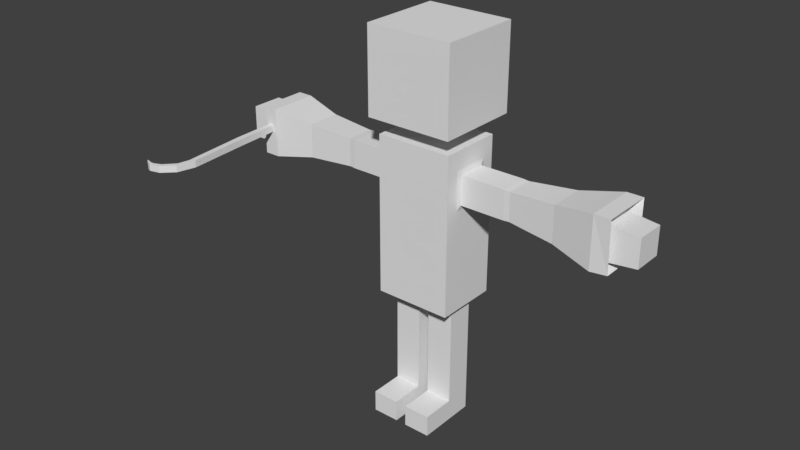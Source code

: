 # Source: Robo.blend  (saved by Blender 2.79.0; exported with 4.5.12 LTS)
import bpy
from mathutils import Matrix  # noqa: F401  (used for matrix-valued properties, if any)

bpy.ops.wm.read_factory_settings(use_empty=True)
scene = bpy.context.scene
scene.name = 'Scene'

# ---- collections
col_collection_1 = bpy.data.collections.new('Collection 1'); scene.collection.children.link(col_collection_1)

# ---- materials (node trees are filled in below, after node groups)
mat_material = bpy.data.materials.new('Material')
mat_material.alpha_threshold = 0.0
mat_material.use_transparent_shadow = False
mat_material.roughness = 0.5
mat_material.line_color = (0.0, 0.0, 0.0, 1.0)

# ---- material node trees

# ---- world
world_world = bpy.data.worlds.new('World'); scene.world = world_world
world_world.color = (0.05088, 0.05088, 0.05088)
world_world.use_sun_shadow = False
world_world.sun_shadow_jitter_overblur = 0.0
world_world.cycles.sampling_method = 'MANUAL'

# ---- meshes
me_cube_001 = bpy.data.meshes.new('Cube.001')
me_cube_001.from_pydata([(0.292, -10.06, -1.0), (0.292, -10.06, 0.4589), (1.087, 4.057, -1.0), (1.087, 4.057, 0.4589), (1.635, -10.06, -1.0), (1.635, -10.06, 0.4589), (2.16, 4.162, -1.0), (2.16, 4.162, 0.4589), (-0.7709, -23.78, -1.0), (-0.7709, -23.78, 0.4589), (0.3686, -24.36, 0.4589), (0.3686, -24.36, -1.0), (0.8742, 11.67, 0.651), (0.8742, 11.67, -1.0), (1.293, 12.56, -1.0), (1.293, 12.56, 0.651), (0.257, -27.74, -1.0), (0.257, -27.74, 0.4589), (0.8693, -26.89, 0.4589), (0.8693, -26.89, -1.0), (2.708, -30.15, -1.0), (2.708, -30.15, 0.4589), (3.03, -29.25, 0.4589), (3.03, -29.25, -1.0), (4.939, -30.72, -1.0), (4.939, -30.72, 0.4589), (4.697, -29.92, 0.4589), (4.697, -29.92, -1.0), (6.678, -29.51, -1.0), (6.678, -29.51, 0.4589), (6.702, -29.76, 0.4589), (6.702, -29.76, -1.0), (5.708, -29.88, 0.4589), (5.967, -30.3, 0.4589), (5.967, -30.3, -1.0), (5.708, -29.88, -1.0)], [], [(0, 1, 3, 2), (7, 6, 14, 15), (6, 7, 5, 4), (5, 1, 9, 10), (2, 6, 4, 0), (7, 3, 1, 5), (10, 9, 17, 18), (4, 5, 10, 11), (1, 0, 8, 9), (0, 4, 11, 8), (13, 12, 15, 14), (6, 2, 13, 14), (3, 7, 15, 12), (2, 3, 12, 13), (16, 19, 23, 20), (11, 10, 18, 19), (8, 11, 19, 16), (9, 8, 16, 17), (22, 21, 25, 26), (17, 16, 20, 21), (18, 17, 21, 22), (19, 18, 22, 23), (35, 32, 29, 28), (23, 22, 26, 27), (20, 23, 27, 24), (21, 20, 24, 25), (32, 33, 30, 29), (33, 34, 31, 30), (31, 28, 29, 30), (34, 35, 28, 31), (24, 27, 35, 34), (25, 24, 34, 33), (26, 25, 33, 32), (27, 26, 32, 35)])
me_cube_001.use_remesh_preserve_volume = False
me_cube_001.use_remesh_preserve_attributes = False
me_cube_001.use_mirror_vertex_groups = False
me_cube_001.update()
me_cube = bpy.data.meshes.new('Cube')
me_cube.from_pydata([(0.8469, 0.6938, -1.221), (0.8469, -0.7091, -1.221), (0.8469, 0.6938, 0.8313), (0.8469, -0.7091, 0.8313), (0.8469, 0.6938, -2.69), (0.8469, -0.7091, -2.69), (0.8469, -5.96e-08, -1.221), (0.8469, 0.6938, -0.1378), (0.8469, -0.7091, -0.1378), (0.8469, -5.364e-07, 0.8313), (0.8725, -0.3145, -0.3293), (0.8725, -0.3145, 0.3042), (0.8725, 0.319, -0.3293), (0.8725, 0.319, 0.3042), (1.857, -0.3145, -0.3293), (1.857, -0.3145, 0.3042), (1.857, 0.319, -0.3293), (1.857, 0.319, 0.3042), (0.8469, 0.4204, 0.02209), (0.8469, -0.4204, 0.02209), (0.8469, -3.805e-07, 0.4158), (0.8469, -2.033e-07, -0.4301), (0.8469, -0.4204, -0.4301), (0.8469, 0.4255, -0.4301), (0.8469, -0.4204, 0.4158), (0.8469, 0.4204, 0.4158), (3.0, 0.3978, 0.3829), (3.0, 0.3978, -0.4082), (3.0, -0.3933, -0.4082), (3.0, -0.3933, 0.3829), (3.967, 0.3922, 0.3092), (3.967, 0.3916, -0.4075), (3.967, -0.3871, -0.4075), (3.967, -0.3864, 0.3265), (3.888, 0.5716, 0.5566), (3.888, 0.5716, -0.582), (3.888, -0.5671, -0.582), (3.888, -0.5671, 0.5566), (4.241, 0.5716, 0.5566), (4.251, 0.5416, -0.5581), (4.251, -0.5371, -0.5581), (4.241, -0.5671, 0.5566), (4.715, 0.3356, 0.2549), (4.715, 0.3363, -0.3524), (4.715, -0.3318, -0.3524), (4.715, -0.3323, 0.2698), (0.1197, -0.3214, -3.875), (0.1197, -0.3214, -2.73), (0.1197, 0.2721, -3.875), (0.1197, 0.2721, -2.73), (0.7132, -0.3214, -3.875), (0.7132, -0.3214, -2.73), (0.7132, 0.2721, -3.875), (0.7132, 0.2721, -2.73), (0.8469, -0.007654, -2.69), (0.4235, 0.6938, -2.69), (0.4235, -0.7091, -2.69), (0.4235, 0.3435, -2.69), (0.7514, -0.007654, -2.69), (0.07826, -0.007654, -2.69), (0.4235, -0.3529, -2.69), (0.08157, -0.3512, -2.69), (0.7549, -0.3545, -2.69), (0.07491, 0.3384, -2.69), (0.748, 0.338, -2.69), (0.1197, 0.2721, -4.995), (0.1197, -0.3214, -4.995), (0.7132, 0.2721, -4.995), (0.7132, -0.3214, -4.995), (0.1197, 0.2721, -5.47), (0.1197, -0.3214, -5.47), (0.7132, 0.2721, -5.47), (0.7132, -0.3214, -5.47), (0.1197, -1.065, -4.995), (0.7132, -1.065, -4.995), (0.1197, -1.065, -5.47), (0.7132, -1.065, -5.47), (0.9607, -0.8905, 1.206), (0.9607, -0.8905, 3.075), (0.9607, 0.9787, 1.206), (0.9607, 0.9787, 3.075), (1.737, 0.319, -0.3293), (1.737, 0.319, 0.3042), (1.737, -0.3145, -0.3293), (1.737, -0.3145, 0.3042), (1.985, -0.3069, 0.2967), (1.985, 0.3115, 0.2967), (1.985, 0.3115, -0.3218), (1.985, -0.3069, -0.3218), (0.1197, -0.3214, -4.025), (0.7132, -0.3214, -4.025), (0.7132, 0.2721, -4.025), (0.1197, 0.2721, -4.025), (0.1197, -0.3214, -4.891), (0.7132, 0.2721, -4.891), (0.7132, -0.3214, -4.891), (0.1197, 0.2721, -4.891), (0.8469, 0.6938, -1.326), (0.8469, -0.7091, -1.326), (-0.8469, 0.6938, -1.221), (-0.8469, -0.7091, -1.221), (-0.8469, 0.6938, 0.8313), (-0.8469, -0.7091, 0.8313), (-0.8469, 0.6938, -2.69), (-0.8469, -0.7091, -2.69), (-0.8469, -5.96e-08, -1.221), (-0.8469, 0.6938, -0.1378), (-0.8469, -0.7091, -0.1378), (-0.8469, -5.364e-07, 0.8313), (-0.8732, -0.3145, -0.3293), (-0.8732, -0.3145, 0.3042), (-0.8732, 0.319, -0.3293), (-0.8732, 0.319, 0.3042), (-1.858, -0.3145, -0.3293), (-1.858, -0.3145, 0.3042), (-1.858, 0.319, -0.3293), (-1.858, 0.319, 0.3042), (-0.8469, 0.4204, 0.02209), (-0.8469, -0.4204, 0.02209), (-0.8469, -3.805e-07, 0.4158), (-0.8469, -2.033e-07, -0.4301), (-0.8469, -0.4204, -0.4301), (-0.8469, 0.4255, -0.4301), (-0.8469, -0.4204, 0.4158), (-0.8469, 0.4204, 0.4158), (-3.016, 0.3774, 0.3624), (-3.016, 0.3774, -0.3878), (-3.016, -0.3728, -0.3878), (-3.016, -0.3728, 0.3624), (-3.927, 0.3433, 0.3285), (-3.927, 0.3433, -0.3536), (-3.927, -0.3387, -0.3536), (-3.927, -0.3387, 0.3285), (-3.903, 0.5421, 0.5272), (-3.903, 0.5421, -0.5525), (-3.903, -0.5376, -0.5525), (-3.903, -0.5376, 0.5272), (-4.238, 0.5421, 0.5272), (-4.238, 0.5421, -0.5525), (-4.238, -0.5376, -0.5525), (-4.238, -0.5376, 0.5272), (-4.723, 0.3549, 0.3403), (-4.723, 0.3549, -0.365), (-4.723, -0.3503, -0.365), (-4.723, -0.3503, 0.3403), (-0.1197, -0.3214, -3.875), (-0.1197, -0.3214, -2.73), (-0.1197, 0.2721, -3.875), (-0.1197, 0.2721, -2.73), (-0.7132, -0.3214, -3.875), (-0.7132, -0.3214, -2.73), (-0.7132, 0.2721, -3.875), (-0.7132, 0.2721, -2.73), (-0.8469, -0.007654, -2.69), (-0.4235, 0.6938, -2.69), (-0.4235, -0.7091, -2.69), (-0.4235, 0.3435, -2.69), (-0.7514, -0.007654, -2.69), (-0.07826, -0.007654, -2.69), (-0.4235, -0.3529, -2.69), (-0.08157, -0.3512, -2.69), (-0.7549, -0.3545, -2.69), (-0.07491, 0.3384, -2.69), (-0.748, 0.338, -2.69), (-0.1197, 0.2721, -4.995), (-0.1197, -0.3214, -4.995), (-0.7132, 0.2721, -4.995), (-0.7132, -0.3214, -4.995), (-0.1197, 0.2721, -5.47), (-0.1197, -0.3214, -5.47), (-0.7132, 0.2721, -5.47), (-0.7132, -0.3214, -5.47), (-0.1197, -1.065, -4.995), (-0.7132, -1.065, -4.995), (-0.1197, -1.065, -5.47), (-0.7132, -1.065, -5.47), (-0.9607, -0.8905, 1.206), (-0.9607, -0.8905, 3.075), (-0.9607, 0.9787, 1.206), (-0.9607, 0.9787, 3.075), (-1.737, 0.319, -0.3293), (-1.737, 0.319, 0.3042), (-1.737, -0.3145, -0.3293), (-1.737, -0.3145, 0.3042), (-1.986, -0.3069, 0.2967), (-1.986, 0.3115, 0.2967), (-1.986, 0.3115, -0.3218), (-1.986, -0.3069, -0.3218), (0.0, 0.6938, -1.221), (0.0, -0.7091, -1.221), (0.0, 0.6938, 0.8313), (0.0, -0.7091, 0.8313), (0.0, 0.6938, -2.69), (0.0, -0.7091, -2.69), (0.0, -0.007654, -2.69), (0.0, 0.9787, 1.206), (0.0, 0.9787, 3.075), (0.0, -0.8905, 1.206), (0.0, -0.8905, 3.075), (-0.1197, -0.3214, -4.025), (-0.7132, -0.3214, -4.025), (-0.7132, 0.2721, -4.025), (-0.1197, 0.2721, -4.025), (-0.1197, -0.3214, -4.891), (-0.7132, 0.2721, -4.891), (-0.7132, -0.3214, -4.891), (-0.1197, 0.2721, -4.891), (0.0, -0.7091, -1.326), (0.0, 0.6938, -1.326), (-0.8469, 0.6938, -1.326), (-0.8469, -0.7091, -1.326), (0.0, -0.7091, -0.1378), (0.0, 0.6938, -0.1378)], [], [(2, 7, 212, 190), (1, 8, 211, 189), (2, 190, 191, 3, 9), (1, 189, 207, 98), (188, 0, 97, 208), (0, 6, 1, 98, 97), (6, 21, 22, 19, 8, 1), (0, 7, 18, 23, 21, 6), (7, 2, 9, 20, 25, 18), (10, 11, 24, 19, 22), (81, 82, 17, 16), (86, 85, 29, 26), (83, 84, 11, 10), (81, 16, 14, 83), (82, 13, 11, 84), (23, 12, 10, 22, 21), (12, 23, 18, 25, 13), (19, 24, 20, 9, 3, 8), (13, 25, 20, 24, 11), (27, 26, 34, 35), (87, 86, 26, 27), (85, 88, 28, 29), (88, 87, 27, 28), (31, 30, 42, 43), (32, 33, 41, 40), (26, 29, 37, 34), (30, 31, 39, 38), (34, 37, 41, 38), (35, 34, 38, 39), (37, 36, 40, 41), (36, 35, 39, 40), (31, 32, 40, 39), (29, 28, 36, 37), (28, 27, 35, 36), (33, 30, 38, 41), (43, 42, 45, 44), (33, 32, 44, 45), (32, 31, 43, 44), (30, 33, 45, 42), (46, 47, 49, 48), (48, 49, 53, 52), (52, 53, 51, 50), (50, 51, 47, 46), (95, 93, 66, 68), (53, 49, 63, 57, 64), (55, 57, 63, 59, 194, 192), (4, 54, 58, 64, 57, 55), (54, 5, 56, 60, 62, 58), (59, 61, 60, 56, 193, 194), (49, 47, 61, 59, 63), (47, 51, 62, 60, 61), (51, 53, 64, 58, 62), (67, 68, 72, 71), (96, 94, 67, 65), (93, 96, 65, 66), (94, 95, 68, 67), (69, 71, 72, 70), (66, 65, 69, 70), (70, 72, 76, 75), (65, 67, 71, 69), (74, 73, 75, 76), (68, 66, 73, 74), (72, 68, 74, 76), (66, 70, 75, 73), (195, 196, 80, 79), (79, 80, 78, 77), (195, 79, 77, 197), (80, 196, 198, 78), (77, 78, 198, 197), (17, 82, 84, 15), (12, 81, 83, 10), (14, 15, 84, 83), (12, 13, 82, 81), (14, 16, 87, 88), (15, 14, 88, 85), (16, 17, 86, 87), (17, 15, 85, 86), (52, 50, 90, 91), (46, 48, 92, 89), (48, 52, 91, 92), (50, 46, 89, 90), (91, 90, 95, 94), (89, 92, 96, 93), (92, 91, 94, 96), (90, 89, 93, 95), (208, 97, 4, 55, 192), (97, 98, 5, 54, 4), (98, 207, 193, 56, 5), (212, 7, 0, 188), (211, 8, 3, 191), (101, 190, 212, 106), (100, 189, 211, 107), (101, 108, 102, 191, 190), (100, 210, 207, 189), (188, 208, 209, 99), (99, 209, 210, 100, 105), (105, 100, 107, 118, 121, 120), (99, 105, 120, 122, 117, 106), (106, 117, 124, 119, 108, 101), (109, 121, 118, 123, 110), (180, 115, 116, 181), (185, 125, 128, 184), (182, 109, 110, 183), (180, 182, 113, 115), (181, 183, 110, 112), (122, 120, 121, 109, 111), (111, 112, 124, 117, 122), (118, 107, 102, 108, 119, 123), (112, 110, 123, 119, 124), (126, 134, 133, 125), (186, 126, 125, 185), (184, 128, 127, 187), (187, 127, 126, 186), (130, 142, 141, 129), (131, 139, 140, 132), (125, 133, 136, 128), (129, 137, 138, 130), (133, 137, 140, 136), (134, 138, 137, 133), (136, 140, 139, 135), (135, 139, 138, 134), (130, 138, 139, 131), (128, 136, 135, 127), (127, 135, 134, 126), (132, 140, 137, 129), (142, 143, 144, 141), (132, 144, 143, 131), (131, 143, 142, 130), (129, 141, 144, 132), (145, 147, 148, 146), (147, 151, 152, 148), (151, 149, 150, 152), (149, 145, 146, 150), (205, 167, 165, 203), (152, 163, 156, 162, 148), (154, 192, 194, 158, 162, 156), (103, 154, 156, 163, 157, 153), (153, 157, 161, 159, 155, 104), (158, 194, 193, 155, 159, 160), (148, 162, 158, 160, 146), (146, 160, 159, 161, 150), (150, 161, 157, 163, 152), (166, 170, 171, 167), (206, 164, 166, 204), (203, 165, 164, 206), (204, 166, 167, 205), (168, 169, 171, 170), (165, 169, 168, 164), (169, 174, 175, 171), (164, 168, 170, 166), (173, 175, 174, 172), (167, 173, 172, 165), (171, 175, 173, 167), (165, 172, 174, 169), (195, 178, 179, 196), (178, 176, 177, 179), (195, 197, 176, 178), (179, 177, 198, 196), (176, 197, 198, 177), (116, 114, 183, 181), (111, 109, 182, 180), (113, 182, 183, 114), (111, 180, 181, 112), (113, 187, 186, 115), (114, 184, 187, 113), (115, 186, 185, 116), (116, 185, 184, 114), (189, 188, 208, 207), (151, 201, 200, 149), (145, 199, 202, 147), (147, 202, 201, 151), (149, 200, 199, 145), (201, 204, 205, 200), (199, 203, 206, 202), (202, 206, 204, 201), (200, 205, 203, 199), (208, 192, 154, 103, 209), (209, 103, 153, 104, 210), (210, 104, 155, 193, 207), (208, 192, 194, 193, 207), (212, 188, 99, 106), (211, 191, 102, 107)])
_uv = me_cube.uv_layers.new(name='UVMap')
_uv.uv.foreach_set('vector', [0.000478, 0.2131, 0.09206, 0.2131, 0.09206, 0.2931, 0.000478, 0.2931, 0.1944, 0.08052, 0.09206, 0.08052, 0.09206, 0.0004779, 0.1944, 0.0004779, 0.9052, 0.1331, 0.8252, 0.1331, 0.8252, 0.0004779, 0.9052, 0.0004779, 0.9052, 0.06752, 0.1944, 0.08052, 0.1944, 0.0004779, 0.2044, 0.0004779, 0.2044, 0.08052, 0.1944, 0.2931, 0.1944, 0.2131, 0.2044, 0.2131, 0.2044, 0.2931, 0.1944, 0.2131, 0.1944, 0.1475, 0.1944, 0.08052, 0.2044, 0.08052, 0.2044, 0.2131, 0.1944, 0.1475, 0.1197, 0.1475, 0.1197, 0.1078, 0.07695, 0.1078, 0.09206, 0.08052, 0.1944, 0.08052, 0.1944, 0.2131, 0.09206, 0.2131, 0.07695, 0.1873, 0.1197, 0.1878, 0.1197, 0.1475, 0.1944, 0.1475, 0.09206, 0.2131, 0.000478, 0.2131, 0.000478, 0.1475, 0.03975, 0.1475, 0.03975, 0.1873, 0.07695, 0.1873, 0.0475, 0.8353, 0.02355, 0.8953, 0.0004779, 0.907, 0.002786, 0.857, 0.03572, 0.8122, 0.6206, 0.4617, 0.622, 0.3874, 0.6362, 0.3879, 0.6347, 0.4618, 0.6513, 0.3884, 0.6552, 0.3147, 0.7438, 0.3212, 0.7399, 0.3918, 0.6213, 0.5365, 0.6245, 0.6125, 0.5197, 0.615, 0.5179, 0.5381, 0.6206, 0.4617, 0.6347, 0.4618, 0.6357, 0.5361, 0.6213, 0.5365, 0.622, 0.3874, 0.5189, 0.3847, 0.5217, 0.3084, 0.6257, 0.3122, 0.1326, 0.8421, 0.1092, 0.8532, 0.0475, 0.8353, 0.03572, 0.8122, 0.08824, 0.8122, 0.1092, 0.8532, 0.1326, 0.8421, 0.128, 0.8982, 0.09693, 0.9373, 0.08604, 0.9136, 0.07695, 0.1078, 0.03975, 0.1078, 0.03975, 0.1475, 0.000478, 0.1475, 0.000478, 0.08052, 0.09206, 0.08052, 0.08604, 0.9136, 0.09693, 0.9373, 0.04438, 0.9364, 0.0004779, 0.907, 0.02355, 0.8953, 0.7877, 0.3166, 0.7542, 0.3787, 0.7447, 0.3791, 0.7829, 0.3084, 0.6499, 0.4618, 0.6513, 0.3884, 0.7399, 0.3918, 0.7387, 0.4622, 0.6547, 0.6102, 0.6511, 0.5356, 0.74, 0.5329, 0.7438, 0.6038, 0.6511, 0.5356, 0.6499, 0.4618, 0.7387, 0.4622, 0.74, 0.5329, 0.1246, 0.9382, 0.1867, 0.9382, 0.1867, 0.9743, 0.1246, 0.9743, 0.8941, 0.2245, 0.8941, 0.2865, 0.885, 0.2957, 0.885, 0.2153, 0.7542, 0.3787, 0.793, 0.4377, 0.7888, 0.4462, 0.7447, 0.3791, 0.9562, 0.2865, 0.9562, 0.2245, 0.9653, 0.2153, 0.9653, 0.2957, 0.9393, 0.711, 0.9393, 0.6306, 0.9642, 0.6306, 0.9642, 0.711, 0.9393, 0.7913, 0.9393, 0.711, 0.9642, 0.711, 0.9642, 0.7913, 0.9393, 0.9519, 0.9393, 0.8716, 0.9642, 0.8716, 0.9642, 0.9519, 0.9393, 0.8716, 0.9393, 0.7913, 0.9642, 0.7913, 0.9642, 0.8716, 0.9562, 0.2245, 0.8941, 0.2245, 0.885, 0.2153, 0.9653, 0.2153, 0.8919, 0.3787, 0.8583, 0.3166, 0.8632, 0.3084, 0.9013, 0.3791, 0.8583, 0.3166, 0.7877, 0.3166, 0.7829, 0.3084, 0.8632, 0.3084, 0.8941, 0.2865, 0.9562, 0.2865, 0.9653, 0.2957, 0.885, 0.2957, 0.9683, 0.0004779, 0.9683, 0.06254, 0.9062, 0.06254, 0.9062, 0.0004779, 0.0004779, 0.9382, 0.06254, 0.9382, 0.06254, 0.9743, 0.0004779, 0.9743, 0.06254, 0.9382, 0.1246, 0.9382, 0.1246, 0.9743, 0.06254, 0.9743, 0.1867, 0.9382, 0.2487, 0.9382, 0.2487, 0.9743, 0.1867, 0.9743, 0.1087, 0.8112, 0.0004779, 0.8112, 0.0004779, 0.7551, 0.1087, 0.7551, 0.1087, 0.7551, 0.0004779, 0.7551, 0.0004779, 0.699, 0.1087, 0.699, 0.1087, 0.699, 0.0004779, 0.699, 0.0004779, 0.6429, 0.1087, 0.6429, 0.1087, 0.6429, 0.0004779, 0.6429, 0.0004779, 0.5868, 0.1087, 0.5868, 0.5178, 0.8212, 0.5739, 0.8212, 0.5739, 0.831, 0.5178, 0.831, 0.6121, 0.9513, 0.6128, 0.8952, 0.6202, 0.891, 0.6202, 0.924, 0.6194, 0.9546, 0.8758, 0.9576, 0.8427, 0.9576, 0.8422, 0.9247, 0.8095, 0.925, 0.8095, 0.9176, 0.8758, 0.9176, 0.8758, 0.9976, 0.8095, 0.9976, 0.8095, 0.9886, 0.8421, 0.9883, 0.8427, 0.9576, 0.8758, 0.9576, 0.8095, 0.9976, 0.7431, 0.9976, 0.7431, 0.9576, 0.7768, 0.9576, 0.7767, 0.9889, 0.8095, 0.9886, 0.8095, 0.925, 0.777, 0.9253, 0.7768, 0.9576, 0.7431, 0.9576, 0.7431, 0.9176, 0.8095, 0.9176, 0.6128, 0.8952, 0.5582, 0.8826, 0.5566, 0.8768, 0.5883, 0.8839, 0.6202, 0.891, 0.5582, 0.8826, 0.5241, 0.9271, 0.5178, 0.9273, 0.5369, 0.9024, 0.5566, 0.8768, 0.5241, 0.9271, 0.553, 0.9752, 0.5519, 0.9831, 0.5349, 0.9553, 0.5178, 0.9273, 0.1896, 0.9131, 0.1335, 0.9131, 0.1335, 0.8683, 0.1896, 0.8683, 0.63, 0.8212, 0.6861, 0.8212, 0.6861, 0.831, 0.63, 0.831, 0.5739, 0.8212, 0.63, 0.8212, 0.63, 0.831, 0.5739, 0.831, 0.6861, 0.8212, 0.7422, 0.8212, 0.7422, 0.831, 0.6861, 0.831, 0.1896, 0.8122, 0.1896, 0.8683, 0.1335, 0.8683, 0.1335, 0.8122, 0.5739, 0.831, 0.63, 0.831, 0.63, 0.8759, 0.5739, 0.8759, 0.8914, 0.9148, 0.8004, 0.9166, 0.8394, 0.846, 0.8592, 0.8582, 0.2571, 0.9547, 0.3132, 0.9547, 0.3132, 0.9995, 0.2571, 0.9995, 0.8415, 0.7936, 0.8707, 0.8439, 0.8592, 0.8582, 0.8394, 0.846, 0.9272, 0.7936, 0.9272, 0.862, 0.8707, 0.8439, 0.8415, 0.7936, 0.8004, 0.9166, 0.7431, 0.8581, 0.8415, 0.7936, 0.8394, 0.846, 0.9272, 0.862, 0.8914, 0.9148, 0.8592, 0.8582, 0.8707, 0.8439, 0.4259, 0.1772, 0.426, 0.0005092, 0.5168, 0.0005406, 0.5167, 0.1772, 0.5116, 0.7083, 0.5116, 0.885, 0.3349, 0.885, 0.3349, 0.7083, 0.4259, 0.1772, 0.5167, 0.1772, 0.5167, 0.3539, 0.4259, 0.3539, 0.5166, 0.7073, 0.4257, 0.7073, 0.4258, 0.5306, 0.5166, 0.5306, 0.5167, 0.3539, 0.5166, 0.5306, 0.4258, 0.5306, 0.4259, 0.3539, 0.6362, 0.3879, 0.622, 0.3874, 0.6257, 0.3122, 0.6401, 0.313, 0.5178, 0.4612, 0.6206, 0.4617, 0.6213, 0.5365, 0.5179, 0.5381, 0.6357, 0.5361, 0.639, 0.6119, 0.6245, 0.6125, 0.6213, 0.5365, 0.5178, 0.4612, 0.5189, 0.3847, 0.622, 0.3874, 0.6206, 0.4617, 0.6357, 0.5361, 0.6347, 0.4618, 0.6499, 0.4618, 0.6511, 0.5356, 0.639, 0.6119, 0.6357, 0.5361, 0.6511, 0.5356, 0.6547, 0.6102, 0.6347, 0.4618, 0.6362, 0.3879, 0.6513, 0.3884, 0.6499, 0.4618, 0.6362, 0.3879, 0.6401, 0.313, 0.6552, 0.3147, 0.6513, 0.3884, 0.1087, 0.699, 0.1087, 0.6429, 0.1229, 0.6429, 0.1229, 0.699, 0.1087, 0.8112, 0.1087, 0.7551, 0.1229, 0.7551, 0.1229, 0.8112, 0.1087, 0.7551, 0.1087, 0.699, 0.1229, 0.699, 0.1229, 0.7551, 0.1087, 0.6429, 0.1087, 0.5868, 0.1229, 0.5868, 0.1229, 0.6429, 0.1229, 0.699, 0.1229, 0.6429, 0.2048, 0.6429, 0.2048, 0.699, 0.1229, 0.8112, 0.1229, 0.7551, 0.2048, 0.7551, 0.2048, 0.8112, 0.1229, 0.7551, 0.1229, 0.699, 0.2048, 0.699, 0.2048, 0.7551, 0.1229, 0.6429, 0.1229, 0.5868, 0.2048, 0.5868, 0.2048, 0.6429, 0.2044, 0.2931, 0.2044, 0.2131, 0.3333, 0.2131, 0.334, 0.2531, 0.3333, 0.2931, 0.2044, 0.2131, 0.2044, 0.08052, 0.3333, 0.08052, 0.3333, 0.1468, 0.3333, 0.2131, 0.2044, 0.08052, 0.2044, 0.0004779, 0.3333, 0.0004779, 0.334, 0.0405, 0.3333, 0.08052, 0.09206, 0.2931, 0.09206, 0.2131, 0.1944, 0.2131, 0.1944, 0.2931, 0.09206, 0.0004779, 0.09206, 0.08052, 0.000478, 0.08052, 0.0004781, 0.0004779, 0.0004779, 0.3732, 0.000478, 0.2931, 0.09206, 0.2931, 0.09206, 0.3732, 0.1944, 0.5058, 0.1944, 0.5858, 0.09206, 0.5858, 0.09206, 0.5058, 0.7451, 0.1331, 0.7451, 0.06752, 0.7451, 0.0004779, 0.8252, 0.0004779, 0.8252, 0.1331, 0.1944, 0.5058, 0.2044, 0.5058, 0.2044, 0.5858, 0.1944, 0.5858, 0.1944, 0.2931, 0.2044, 0.2931, 0.2044, 0.3732, 0.1944, 0.3732, 0.1944, 0.3732, 0.2044, 0.3732, 0.2044, 0.5058, 0.1944, 0.5058, 0.1944, 0.4388, 0.1944, 0.4388, 0.1944, 0.5058, 0.09206, 0.5058, 0.07695, 0.4785, 0.1197, 0.4785, 0.1197, 0.4388, 0.1944, 0.3732, 0.1944, 0.4388, 0.1197, 0.4388, 0.1197, 0.3985, 0.07695, 0.399, 0.09206, 0.3732, 0.09206, 0.3732, 0.07695, 0.399, 0.03975, 0.399, 0.03975, 0.4388, 0.0004779, 0.4388, 0.0004779, 0.3732, 0.2561, 0.8923, 0.233, 0.9003, 0.2217, 0.859, 0.2118, 0.8231, 0.2361, 0.8192, 0.6395, 0.07947, 0.6254, 0.07997, 0.6212, 0.005282, 0.6357, 0.004484, 0.6065, 0.3023, 0.5178, 0.2958, 0.5216, 0.2251, 0.6105, 0.228, 0.641, 0.154, 0.7442, 0.1535, 0.7436, 0.2304, 0.6401, 0.2289, 0.6395, 0.07947, 0.641, 0.154, 0.6266, 0.154, 0.6254, 0.07997, 0.6369, 0.3047, 0.6401, 0.2289, 0.7436, 0.2304, 0.7419, 0.3075, 0.2134, 0.6643, 0.2232, 0.6253, 0.233, 0.5868, 0.2561, 0.5948, 0.2375, 0.6682, 0.2375, 0.6682, 0.2302, 0.7436, 0.2057, 0.7439, 0.2093, 0.7069, 0.2134, 0.6643, 0.07695, 0.4785, 0.09206, 0.5058, 0.0004779, 0.5058, 0.0004779, 0.4388, 0.03975, 0.4388, 0.03975, 0.4785, 0.2302, 0.7436, 0.2361, 0.8192, 0.2118, 0.8231, 0.2088, 0.7835, 0.2057, 0.7439, 0.815, 0.4567, 0.8154, 0.4472, 0.8826, 0.4913, 0.874, 0.4954, 0.6103, 0.08051, 0.5217, 0.08404, 0.5178, 0.01363, 0.6061, 0.007032, 0.6105, 0.228, 0.5216, 0.2251, 0.5229, 0.1544, 0.6114, 0.1541, 0.6114, 0.1541, 0.5229, 0.1544, 0.5217, 0.08404, 0.6103, 0.08051, 0.9384, 0.3705, 0.9023, 0.3705, 0.9023, 0.3084, 0.9384, 0.3084, 0.9562, 0.1432, 0.9653, 0.1341, 0.9653, 0.2144, 0.9562, 0.2053, 0.815, 0.5943, 0.8154, 0.6038, 0.7447, 0.5656, 0.7529, 0.5608, 0.8941, 0.2053, 0.885, 0.2144, 0.885, 0.1341, 0.8941, 0.1432, 0.9393, 0.3084, 0.9642, 0.3084, 0.9642, 0.3887, 0.9393, 0.3887, 0.9393, 0.5494, 0.9642, 0.5494, 0.9642, 0.6297, 0.9393, 0.6297, 0.9393, 0.3887, 0.9642, 0.3887, 0.9642, 0.4691, 0.9393, 0.4691, 0.9393, 0.4691, 0.9642, 0.4691, 0.9642, 0.5494, 0.9393, 0.5494, 0.8941, 0.1432, 0.885, 0.1341, 0.9653, 0.1341, 0.9562, 0.1432, 0.7529, 0.5608, 0.7447, 0.5656, 0.7447, 0.4853, 0.7529, 0.4902, 0.7529, 0.4902, 0.7447, 0.4853, 0.8154, 0.4472, 0.815, 0.4567, 0.9562, 0.2053, 0.9653, 0.2144, 0.885, 0.2144, 0.8941, 0.2053, 0.3192, 0.9537, 0.2571, 0.9537, 0.2571, 0.8916, 0.3192, 0.8916, 0.9384, 0.4946, 0.9023, 0.4946, 0.9023, 0.4325, 0.9384, 0.4325, 0.9384, 0.4325, 0.9023, 0.4325, 0.9023, 0.3705, 0.9384, 0.3705, 0.9384, 0.5567, 0.9023, 0.5567, 0.9023, 0.4946, 0.9384, 0.4946, 0.5739, 0.712, 0.63, 0.712, 0.63, 0.8202, 0.5739, 0.8202, 0.63, 0.712, 0.6861, 0.712, 0.6861, 0.8202, 0.63, 0.8202, 0.6861, 0.712, 0.7422, 0.712, 0.7422, 0.8202, 0.6861, 0.8202, 0.5178, 0.712, 0.5739, 0.712, 0.5739, 0.8202, 0.5178, 0.8202, 0.9285, 0.5576, 0.9384, 0.5576, 0.9384, 0.6137, 0.9285, 0.6137, 0.7161, 0.8979, 0.7235, 0.8947, 0.7235, 0.9254, 0.7226, 0.9584, 0.7153, 0.954, 0.4676, 0.926, 0.4676, 0.966, 0.4012, 0.966, 0.4012, 0.9586, 0.4339, 0.9589, 0.4344, 0.926, 0.4676, 0.886, 0.4676, 0.926, 0.4344, 0.926, 0.4339, 0.8953, 0.4012, 0.895, 0.4012, 0.886, 0.4012, 0.886, 0.4012, 0.895, 0.3684, 0.8947, 0.3686, 0.926, 0.3349, 0.926, 0.3349, 0.886, 0.4012, 0.9586, 0.4012, 0.966, 0.3349, 0.966, 0.3349, 0.926, 0.3686, 0.926, 0.3688, 0.9583, 0.7153, 0.954, 0.7226, 0.9584, 0.6905, 0.9646, 0.6586, 0.9708, 0.6603, 0.9651, 0.6603, 0.9651, 0.6586, 0.9708, 0.6396, 0.9447, 0.6212, 0.9193, 0.6275, 0.9196, 0.6621, 0.8829, 0.6605, 0.8768, 0.692, 0.8858, 0.7235, 0.8947, 0.7161, 0.8979, 0.9328, 0.9176, 0.9328, 0.9624, 0.8767, 0.9624, 0.8767, 0.9176, 0.9285, 0.6698, 0.9384, 0.6698, 0.9384, 0.7259, 0.9285, 0.7259, 0.9285, 0.6137, 0.9384, 0.6137, 0.9384, 0.6698, 0.9285, 0.6698, 0.9285, 0.7259, 0.9384, 0.7259, 0.9384, 0.782, 0.9285, 0.782, 0.3132, 0.8458, 0.2571, 0.8458, 0.2571, 0.7897, 0.3132, 0.7897, 0.2571, 0.8907, 0.2571, 0.8458, 0.3132, 0.8458, 0.3132, 0.8907, 0.3274, 0.6878, 0.2571, 0.6878, 0.2572, 0.6316, 0.3274, 0.6317, 0.9623, 0.06351, 0.9623, 0.1084, 0.9062, 0.1084, 0.9062, 0.06349, 0.9393, 0.9977, 0.9393, 0.9529, 0.9954, 0.9529, 0.9954, 0.9977, 0.3274, 0.7888, 0.2571, 0.7887, 0.2571, 0.7326, 0.3274, 0.7326, 0.3274, 0.6317, 0.2572, 0.6316, 0.2572, 0.5868, 0.3275, 0.5868, 0.3274, 0.7326, 0.2571, 0.7326, 0.2571, 0.6878, 0.3274, 0.6878, 0.4259, 0.1772, 0.3351, 0.1772, 0.3352, 0.0004779, 0.426, 0.0005092, 0.9198, 0.6159, 0.9198, 0.7926, 0.7431, 0.7926, 0.7431, 0.6159, 0.4259, 0.1772, 0.4259, 0.3539, 0.335, 0.3539, 0.3351, 0.1772, 0.3349, 0.7073, 0.335, 0.5306, 0.4258, 0.5306, 0.4257, 0.7073, 0.335, 0.3539, 0.4259, 0.3539, 0.4258, 0.5306, 0.335, 0.5306, 0.6222, 0.304, 0.6259, 0.2285, 0.6401, 0.2289, 0.6369, 0.3047, 0.7425, 0.07683, 0.7442, 0.1535, 0.641, 0.154, 0.6395, 0.07947, 0.6266, 0.154, 0.641, 0.154, 0.6401, 0.2289, 0.6259, 0.2285, 0.7425, 0.07683, 0.6395, 0.07947, 0.6357, 0.004484, 0.7399, 0.0004779, 0.6266, 0.154, 0.6114, 0.1541, 0.6103, 0.08051, 0.6254, 0.07997, 0.6259, 0.2285, 0.6105, 0.228, 0.6114, 0.1541, 0.6266, 0.154, 0.6254, 0.07997, 0.6103, 0.08051, 0.6061, 0.007032, 0.6212, 0.005282, 0.6222, 0.304, 0.6065, 0.3023, 0.6105, 0.228, 0.6259, 0.2285, 0.7451, 0.2667, 0.7451, 0.1341, 0.7551, 0.1341, 0.7551, 0.2667, 0.6861, 0.712, 0.6861, 0.6978, 0.7422, 0.6978, 0.7422, 0.712, 0.5739, 0.712, 0.5739, 0.6978, 0.63, 0.6978, 0.63, 0.712, 0.63, 0.712, 0.63, 0.6978, 0.6861, 0.6978, 0.6861, 0.712, 0.5178, 0.712, 0.5178, 0.6978, 0.5739, 0.6978, 0.5739, 0.712, 0.6861, 0.6978, 0.6861, 0.6159, 0.7422, 0.6159, 0.7422, 0.6978, 0.5739, 0.6978, 0.5739, 0.6159, 0.63, 0.6159, 0.63, 0.6978, 0.63, 0.6978, 0.63, 0.6159, 0.6861, 0.6159, 0.6861, 0.6978, 0.5178, 0.6978, 0.5178, 0.6159, 0.5739, 0.6159, 0.5739, 0.6978, 0.2044, 0.2931, 0.3333, 0.2931, 0.334, 0.3332, 0.3333, 0.3732, 0.2044, 0.3732, 0.2044, 0.3732, 0.3333, 0.3732, 0.3333, 0.4395, 0.3333, 0.5058, 0.2044, 0.5058, 0.2044, 0.5058, 0.3333, 0.5058, 0.334, 0.5458, 0.3333, 0.5858, 0.2044, 0.5858, 0.7551, 0.1341, 0.884, 0.1341, 0.884, 0.2004, 0.884, 0.2667, 0.7551, 0.2667, 0.09206, 0.2931, 0.1944, 0.2931, 0.1944, 0.3732, 0.09206, 0.3732, 0.09206, 0.5858, 0.0004779, 0.5858, 0.0004779, 0.5058, 0.09206, 0.5058])
me_cube.materials.append(mat_material)
me_cube.use_remesh_preserve_volume = False
me_cube.use_remesh_preserve_attributes = False
me_cube.use_mirror_vertex_groups = False
me_cube.update()
arm_armature = bpy.data.armatures.new('Armature')  # bones are not reproduced

# ---- objects
ob_armature = bpy.data.objects.new('Armature', arm_armature)
ob_cube_001 = bpy.data.objects.new('Cube.001', me_cube_001)
ob_cube = bpy.data.objects.new('Cube', me_cube)

# ---- transforms, parenting, visibility, modifiers, constraints
ob_armature.location = (0.0, 0.0, 5.54)
ob_armature.hide_viewport = True
ob_armature.show_in_front = True
ob_armature.lineart.crease_threshold = 0.0
ob_cube_001.parent = ob_armature
ob_cube_001.matrix_parent_inverse = Matrix(((1.0, 0.0, 0.0, -0.0), (0.0, 1.0, 0.0, -0.0), (0.0, 0.0, 1.0, -5.54), (0.0, 0.0, 0.0, 1.0)))
ob_cube_001.location = (-3.927, -0.463, 5.539)
ob_cube_001.rotation_euler = (0.0, -3.142, 0.0)
ob_cube_001.scale = (0.1001, 0.1001, 0.1001)
ob_cube_001.lineart.crease_threshold = 0.0
_vg = ob_cube_001.vertex_groups.new(name='Bone')
_vg = ob_cube_001.vertex_groups.new(name='Bone.001')
_vg = ob_cube_001.vertex_groups.new(name='Bone.002')
_vg = ob_cube_001.vertex_groups.new(name='Bone.003')
_vg = ob_cube_001.vertex_groups.new(name='Bone.004')
_vg = ob_cube_001.vertex_groups.new(name='Bone.005')
_vg = ob_cube_001.vertex_groups.new(name='Bone.006')
_vg = ob_cube_001.vertex_groups.new(name='Bone.018')
for _i, _w in zip([0, 1, 2, 3, 4, 5, 6, 7, 8, 9, 10, 11, 12, 13, 14, 15, 16, 17, 18, 19, 20, 21, 22, 23, 24, 25, 26, 27, 28, 29, 30, 31, 32, 33, 34, 35], [0.9992, 0.9992, 0.9999, 0.9999, 0.9992, 0.9992, 0.9999, 0.9999, 0.9981, 0.9981, 0.9981, 0.9981, 1.0, 1.0, 1.0, 1.0, 0.9978, 0.9978, 0.9978, 0.9978, 0.9974, 0.9974, 0.9974, 0.9974, 0.9972, 0.9972, 0.9972, 0.9972, 0.9971, 0.9971, 0.9971, 0.9971, 0.9971, 0.9971, 0.9972, 0.9971]): _vg.add([_i], _w, 'REPLACE')
_vg = ob_cube_001.vertex_groups.new(name='Bone.007')
_vg = ob_cube_001.vertex_groups.new(name='Bone.008')
_vg = ob_cube_001.vertex_groups.new(name='Bone.009')
_vg = ob_cube_001.vertex_groups.new(name='Bone.010')
_vg = ob_cube_001.vertex_groups.new(name='Bone.011')
_vg = ob_cube_001.vertex_groups.new(name='Bone.012')
_vg = ob_cube_001.vertex_groups.new(name='Bone.016')
_vg = ob_cube_001.vertex_groups.new(name='Bone.013')
_vg = ob_cube_001.vertex_groups.new(name='Bone.014')
_vg = ob_cube_001.vertex_groups.new(name='Bone.015')
_vg = ob_cube_001.vertex_groups.new(name='Bone.017')
_m = ob_cube_001.modifiers.new('Armature', 'ARMATURE')
_m.object = ob_armature
ob_cube.parent = ob_armature
ob_cube.matrix_parent_inverse = Matrix(((1.0, 0.0, 0.0, 0.0), (0.0, 1.0, 0.0, 0.0), (0.0, 0.0, 1.0, -0.05783), (0.0, 0.0, 0.0, 1.0)))
ob_cube.location = (0.0, 0.0, 0.01837)
ob_cube.lock_rotations_4d = False
ob_cube.empty_display_type = 'ARROWS'
ob_cube.lineart.crease_threshold = 0.0
_vg = ob_cube.vertex_groups.new(name='Bone')
for _i, _w in zip([0, 1, 4, 5, 6, 7, 8, 12, 18, 19, 21, 22, 23, 47, 49, 51, 53, 54, 55, 56, 57, 58, 59, 60, 61, 62, 63, 64, 97, 98, 99, 100, 103, 104, 105, 106, 107, 109, 111, 117, 120, 121, 122, 146, 148, 150, 152, 153, 154, 155, 156, 157, 158, 159, 160, 161, 162, 188, 189, 192, 193, 194, 207, 208, 209, 210, 211, 212], [0.3833, 0.3839, 0.2651, 0.2521, 0.3513, 0.01421, 0.03468, 0.003301, 0.01552, 0.01251, 0.07377, 0.07398, 0.09631, 0.241, 0.2356, 0.07749, 0.07989, 0.1621, 0.4038, 0.3703, 0.2046, 0.1046, 0.4466, 0.2173, 0.3953, 0.1317, 0.4677, 0.1414, 0.4926, 0.4899, 0.5632, 0.5522, 0.2115, 0.3808, 0.554, 0.03262, 0.07562, 0.02601, 0.02607, 0.04431, 0.1103, 0.1453, 0.1462, 0.2524, 0.2356, 0.1586, 0.001617, 0.1651, 0.3932, 0.4382, 0.2133, 0.1312, 0.4477, 0.3012, 0.4003, 0.2686, 0.4431, 0.4449, 0.474, 0.6129, 0.5442, 0.6518, 0.6971, 0.6757, 0.6268, 0.6258, 0.04462, 0.02838]): _vg.add([_i], _w, 'REPLACE')
_vg = ob_cube.vertex_groups.new(name='Bone.001')
for _i, _w in zip([0, 1, 4, 5, 6, 7, 8, 12, 18, 19, 21, 22, 23, 54, 55, 56, 58, 62, 64, 97, 98, 99, 100, 105, 106, 117, 120, 121, 122, 155, 188, 189, 207, 208, 209, 210, 211, 212], [0.4054, 0.3768, 0.06268, 0.06114, 0.4253, 0.08473, 0.03501, 0.04899, 0.07021, 0.0173, 0.1029, 0.08177, 0.1879, 0.04686, 0.04894, 0.04225, 0.002971, 0.01206, 0.0119, 0.3122, 0.2931, 0.1159, 0.3934, 0.0972, 0.06783, 0.04004, 0.02276, 0.01024, 0.1035, 0.01073, 0.4317, 0.3907, 0.1998, 0.229, 0.09228, 0.2091, 0.02026, 0.04384]): _vg.add([_i], _w, 'REPLACE')
_vg = ob_cube.vertex_groups.new(name='Bone.002')
for _i, _w in zip([0, 1, 2, 3, 6, 7, 8, 9, 10, 11, 12, 13, 18, 19, 20, 21, 22, 23, 24, 25, 97, 98, 99, 100, 101, 102, 105, 106, 107, 108, 109, 110, 111, 112, 117, 118, 119, 120, 121, 122, 123, 124, 188, 189, 190, 191, 207, 208, 209, 210, 211, 212], [0.1598, 0.4078, 0.7235, 0.7676, 0.09103, 0.5209, 0.5631, 0.7348, 0.05973, 0.1123, 0.0789, 0.1048, 0.2784, 0.283, 0.3347, 0.1381, 0.1876, 0.2943, 0.5067, 0.3591, 0.03129, 0.2876, 0.09326, 0.391, 0.7885, 0.7957, 0.15, 0.5388, 0.5677, 0.8055, 0.06036, 0.1502, 0.08272, 0.1441, 0.3367, 0.3384, 0.5261, 0.1175, 0.1888, 0.3133, 0.5416, 0.5187, 0.06902, 0.4012, 0.888, 0.9077, 0.31, 0.02623, 0.0565, 0.238, 0.8306, 0.8262]): _vg.add([_i], _w, 'REPLACE')
_vg = ob_cube.vertex_groups.new(name='Bone.003')
_vg.add([77, 78, 79, 80, 176, 177, 178, 179, 195, 196, 197, 198], 1.0, 'REPLACE')
_vg = ob_cube.vertex_groups.new(name='Bone.004')
for _i, _w in zip([47, 59, 61, 99, 100, 101, 102, 103, 104, 105, 106, 107, 108, 109, 110, 111, 112, 113, 114, 115, 116, 117, 118, 119, 120, 121, 122, 123, 124, 148, 150, 152, 153, 154, 156, 157, 161, 163, 176, 180, 181, 182, 183, 184, 185, 186, 187, 188, 189, 190, 191, 195, 207, 208, 209, 210, 211, 212], [0.0, 0.0, 0.0, 0.0, 0.0, 0.0, 0.0, 0.0, 0.0, 0.0, 0.1425, 0.0, 0.0, 0.8645, 0.8294, 0.8282, 0.8242, 0.407, 0.4078, 0.4061, 0.4065, 0.5482, 0.6213, 1.0, 0.3328, 0.3447, 0.3, 1.0, 1.0, 0.0, 0.0, 0.0003379, 0.0, 0.0, 0.0, 0.0, 0.0, 0.0, 0.0, 0.7361, 0.7333, 0.7365, 0.7324, 0.1785, 0.1773, 0.1746, 0.1756, 0.0, 0.0, 0.0, 0.0, 0.0, 0.0, 0.0, 0.0, 0.0, 0.0, 0.03081]): _vg.add([_i], _w, 'REPLACE')
_vg = ob_cube.vertex_groups.new(name='Bone.005')
for _i, _w in zip([113, 114, 115, 116, 125, 126, 127, 128, 129, 130, 131, 132, 133, 134, 135, 136, 137, 138, 139, 140, 141, 142, 143, 144, 180, 181, 182, 183, 184, 185, 186, 187], [0.5799, 0.5775, 0.4796, 0.5126, 0.8144, 0.8196, 0.8207, 0.8159, 0.7098, 0.7208, 0.7205, 0.7127, 0.7171, 0.7156, 0.7144, 0.717, 0.7361, 0.7455, 0.7459, 0.739, 0.2334, 0.231, 0.2151, 0.2378, 0.2104, 0.1511, 0.2507, 0.2523, 0.8031, 0.6999, 0.7076, 0.807]): _vg.add([_i], _w, 'REPLACE')
_vg = ob_cube.vertex_groups.new(name='Bone.006')
for _i, _w in zip([125, 126, 127, 128, 129, 130, 131, 132, 133, 134, 135, 136, 137, 138, 139, 140, 141, 142, 143, 144], [0.1916, 0.2593, 0.1626, 0.1661, 0.7626, 0.8437, 0.5406, 0.5696, 0.2691, 0.2717, 0.2732, 0.2693, 0.4945, 0.417, 0.2482, 0.2544, 0.7651, 0.7676, 0.7836, 0.7607]): _vg.add([_i], _w, 'REPLACE')
_vg = ob_cube.vertex_groups.new(name='Bone.007')
for _i, _w in zip([0, 1, 2, 3, 6, 7, 8, 9, 10, 11, 12, 13, 14, 15, 16, 17, 18, 19, 20, 21, 22, 23, 24, 25, 26, 27, 46, 47, 51, 53, 54, 56, 68, 81, 82, 83, 84, 85, 86, 87, 88, 89, 90, 95, 97, 98, 101, 102, 108, 110, 118, 123, 146, 147, 148, 164, 190, 191, 197, 202, 206, 211, 212], [0.0, 0.0, 0.0, 0.0, 0.0, 0.0, 0.0, 0.0, 0.7848, 0.868, 0.7387, 0.8687, 0.6186, 0.6165, 0.6084, 0.6095, 0.5484, 0.4194, 1.0, 0.1286, 0.2387, 0.613, 1.0, 1.0, 0.007444, 0.004663, 0.0, 0.0, 0.0, 0.0, 0.0, 0.0, 0.0, 0.8152, 0.817, 0.8346, 0.8324, 0.2593, 0.2757, 0.2726, 0.2566, 0.0, 0.0, 0.0, 0.0, 0.0, 0.0, 0.0, 0.0, 0.0, 0.0, 0.0, 0.0, 0.0, 0.0, 0.0, 0.0, 0.0, 0.0, 0.0, 0.0, 0.0, 0.0]): _vg.add([_i], _w, 'REPLACE')
_vg = ob_cube.vertex_groups.new(name='Bone.008')
for _i, _w in zip([14, 15, 16, 17, 26, 27, 28, 29, 30, 31, 32, 33, 34, 35, 36, 37, 38, 39, 40, 41, 42, 43, 44, 45, 81, 82, 83, 84, 85, 86, 87, 88], [0.3696, 0.3711, 0.2956, 0.275, 0.8022, 0.8058, 0.8164, 0.8125, 0.704, 0.7124, 0.726, 0.7182, 0.7106, 0.71, 0.7085, 0.7107, 0.7295, 0.7362, 0.7491, 0.7429, 0.2447, 0.2433, 0.2158, 0.2326, 0.1683, 0.1692, 0.154, 0.1555, 0.7241, 0.6059, 0.6639, 0.7273]): _vg.add([_i], _w, 'REPLACE')
_vg = ob_cube.vertex_groups.new(name='Bone.009')
for _i, _w in zip([26, 27, 28, 29, 30, 31, 32, 33, 34, 35, 36, 37, 38, 39, 40, 41, 42, 43, 44, 45], [0.06884, 0.09878, 0.06005, 0.0625, 0.388, 0.3717, 0.6955, 0.7716, 0.2673, 0.2692, 0.2742, 0.2706, 0.2595, 0.2536, 0.2428, 0.2482, 0.7527, 0.7543, 0.7825, 0.7653]): _vg.add([_i], _w, 'REPLACE')
_vg = ob_cube.vertex_groups.new(name='Bone.010')
for _i, _w in zip([0, 1, 4, 5, 6, 46, 47, 48, 49, 50, 51, 52, 53, 54, 55, 56, 57, 58, 59, 60, 61, 62, 63, 64, 89, 90, 91, 92, 97, 98, 103, 146, 148, 152, 153, 154, 155, 156, 157, 158, 159, 160, 162, 163, 192, 193, 194], [0.05261, 0.05859, 0.5903, 0.592, 0.05378, 0.7524, 0.6791, 0.7586, 0.69, 0.767, 0.8695, 0.7732, 0.8708, 0.7319, 0.4234, 0.4487, 0.713, 0.8273, 0.4324, 0.6974, 0.4826, 0.7843, 0.4054, 0.778, 0.2687, 0.2655, 0.2574, 0.2613, 0.07167, 0.08032, 0.1184, 0.05352, 0.06021, 0.06591, 0.04952, 0.1382, 0.06384, 0.1226, 0.0153, 0.09793, 0.001323, 0.09543, 0.1063, 0.1373, 0.1793, 0.2046, 0.1642]): _vg.add([_i], _w, 'REPLACE')
_vg = ob_cube.vertex_groups.new(name='Bone.011')
for _i, _w in zip([46, 48, 50, 52, 65, 66, 67, 68, 69, 70, 71, 72, 73, 89, 90, 91, 92, 93, 94, 95, 96], [0.2267, 0.2226, 0.2202, 0.2156, 0.3704, 0.272, 0.3647, 0.2497, 0.04885, 0.01842, 0.04328, 0.008174, 0.00484, 0.7042, 0.7105, 0.5563, 0.5496, 0.6561, 0.7114, 0.6563, 0.7055]): _vg.add([_i], _w, 'REPLACE')
_vg = ob_cube.vertex_groups.new(name='Bone.012')
for _i, _w in zip([65, 66, 67, 68, 69, 70, 71, 72, 93, 94, 96], [0.5034, 0.01095, 0.5121, 0.004789, 0.4587, 0.0228, 0.4608, 0.01611, 0.001814, 0.2077, 0.2101]): _vg.add([_i], _w, 'REPLACE')
_vg = ob_cube.vertex_groups.new(name='Bone.013')
for _i, _w in zip([4, 5, 47, 49, 54, 55, 56, 57, 59, 60, 61, 62, 63, 64, 99, 100, 103, 104, 105, 145, 146, 147, 148, 149, 150, 151, 152, 153, 154, 155, 156, 157, 158, 159, 160, 161, 162, 163, 192, 193, 194, 199, 200, 201, 202, 209, 210], [0.05112, 0.05947, 0.05859, 0.05376, 0.00551, 0.09801, 0.1082, 0.0403, 0.1018, 0.05455, 0.09868, 0.008099, 0.106, 0.005615, 0.07721, 0.08122, 0.6083, 0.5811, 0.08028, 0.7518, 0.674, 0.7581, 0.6845, 0.7662, 0.8401, 0.7738, 0.8844, 0.7306, 0.4154, 0.4351, 0.6377, 0.7984, 0.4365, 0.6357, 0.4819, 0.7584, 0.429, 0.8383, 0.1769, 0.211, 0.1676, 0.268, 0.2658, 0.258, 0.2606, 0.09007, 0.09565]): _vg.add([_i], _w, 'REPLACE')
_vg = ob_cube.vertex_groups.new(name='Bone.014')
for _i, _w in zip([145, 147, 149, 151, 164, 165, 166, 167, 168, 169, 170, 171, 172, 173, 199, 200, 201, 202, 203, 204, 205, 206], [0.227, 0.223, 0.2198, 0.2154, 0.3652, 0.2626, 0.3694, 0.2499, 0.04571, 0.01381, 0.0496, 0.01275, 0.0002823, 0.0001554, 0.705, 0.7095, 0.5316, 0.6084, 0.6604, 0.7052, 0.648, 0.7113]): _vg.add([_i], _w, 'REPLACE')
_vg = ob_cube.vertex_groups.new(name='Bone.015')
for _i, _w in zip([164, 165, 166, 167, 168, 169, 170, 171, 204, 206], [0.5123, 0.008027, 0.503, 0.005779, 0.4602, 0.02002, 0.458, 0.02071, 0.2097, 0.208]): _vg.add([_i], _w, 'REPLACE')
_vg = ob_cube.vertex_groups.new(name='Bone.016')
for _i, _w in zip([65, 66, 67, 68, 69, 70, 71, 72, 73, 74, 75, 76, 93, 94, 95, 96], [0.1166, 0.69, 0.1144, 0.7164, 0.2624, 0.9285, 0.3022, 0.9371, 0.9682, 0.9713, 0.9883, 0.9895, 0.2997, 0.06375, 0.3025, 0.06614]): _vg.add([_i], _w, 'REPLACE')
_vg = ob_cube.vertex_groups.new(name='Bone.017')
for _i, _w in zip([164, 165, 166, 167, 168, 169, 170, 171, 172, 173, 174, 175, 203, 204, 205, 206], [0.1135, 0.7014, 0.1182, 0.7154, 0.2618, 0.9322, 0.2281, 0.9324, 0.9709, 0.9709, 0.9891, 0.9885, 0.2973, 0.06721, 0.3094, 0.06325]): _vg.add([_i], _w, 'REPLACE')
_m = ob_cube.modifiers.new('Armature', 'ARMATURE')
_m.object = ob_armature

# ---- collection membership
col_collection_1.objects.link(ob_armature)
col_collection_1.objects.link(ob_cube_001)
col_collection_1.objects.link(ob_cube)

# ---- scene / render settings (as saved in the file)
scene.frame_start = 0; scene.frame_end = 25; scene.frame_set(14)
scene.render.engine = 'BLENDER_EEVEE_NEXT'
scene.render.resolution_percentage = 50
scene.render.dither_intensity = 0.0
scene.cycles.use_denoising = False
scene.cycles.samples = 128
scene.cycles.sampling_pattern = 'TABULATED_SOBOL'
scene.cycles.use_adaptive_sampling = False
scene.cycles.use_light_tree = False
scene.cycles.blur_glossy = 0.0
scene.cycles.sample_clamp_indirect = 0.0
scene.view_settings.view_transform = 'Standard'
bpy.context.view_layer.update()

# ---- added for rendering (the .blend has no active camera and no usable light): camera, sun
cam_auto = bpy.data.cameras.new('AutoCamera')
cam_auto.lens = 50.0
cam_auto.sensor_width = 36.0
cam_auto.clip_end = 1000.0
ob_auto_camera = bpy.data.objects.new('AutoCamera', cam_auto)
scene.collection.objects.link(ob_auto_camera)
ob_auto_camera.location = (12.2658, -15.816, 14.5859)
ob_auto_camera.rotation_euler = (1.09748, -7.21219e-08, 0.694738)
scene.camera = ob_auto_camera
light_auto_sun = bpy.data.lights.new('AutoSun', 'SUN')
light_auto_sun.energy = 3.0
light_auto_sun.angle = 0.0523599
ob_auto_sun = bpy.data.objects.new('AutoSun', light_auto_sun)
scene.collection.objects.link(ob_auto_sun)
ob_auto_sun.rotation_euler = (0.872665, 0.174533, 0.523599)
bpy.context.view_layer.update()
